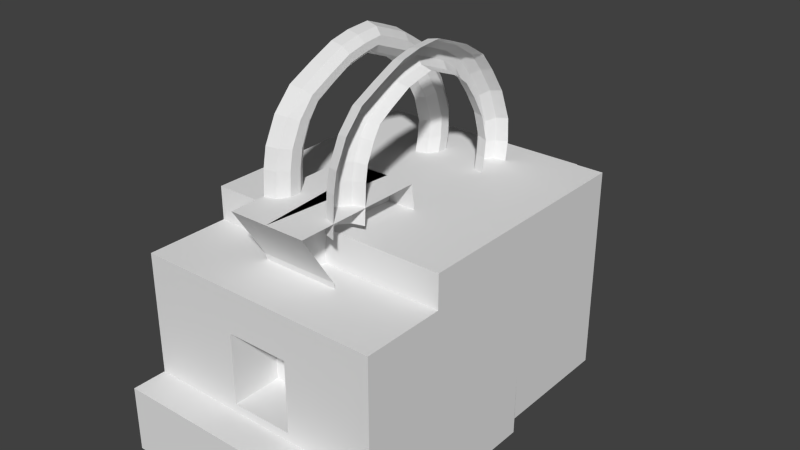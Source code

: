 # Source: ice_enemy_cannon.blend  (saved by Blender 2.73.0; exported with 4.5.12 LTS)
import bpy
from mathutils import Matrix  # noqa: F401  (used for matrix-valued properties, if any)

bpy.ops.wm.read_factory_settings(use_empty=True)
scene = bpy.context.scene
scene.name = 'Scene'

# ---- collections
col_collection_1 = bpy.data.collections.new('Collection 1'); scene.collection.children.link(col_collection_1)

# ---- materials (node trees are filled in below, after node groups)
mat_material = bpy.data.materials.new('Material')
mat_material.alpha_threshold = 0.0
mat_material.use_transparent_shadow = False
mat_material.roughness = 0.5
mat_material.line_color = (0.0, 0.0, 0.0, 1.0)

# ---- material node trees

# ---- world
world_world = bpy.data.worlds.new('World'); scene.world = world_world
world_world.color = (0.05088, 0.05088, 0.05088)
world_world.use_sun_shadow = False
world_world.sun_shadow_jitter_overblur = 0.0
world_world.cycles.sampling_method = 'MANUAL'
world_world.cycles.sample_map_resolution = 256

# ---- meshes
me_cube = bpy.data.meshes.new('Cube')
me_cube.from_pydata([(-0.2703, 1.455, -0.2727), (-0.756, -1.02, -1.923), (-0.756, 0.9804, 0.07709), (-0.756, -0.5101, -1.923), (-0.756, -0.5101, 0.07709), (-0.756, -1.02, -0.2244), (-0.756, 0.9804, -0.2244), (-0.756, -0.5101, -0.2244), (-0.756, 0.9804, -1.783), (-0.2703, 1.455, -1.603), (-0.2703, 0.9804, -1.603), (-0.2703, 0.9804, -0.2727), (-0.756, 0.2162, 0.07709), (-0.756, 0.2162, -0.2244), (-0.756, 0.2162, -1.783), (-0.756, -0.5101, -1.326), (-0.756, -1.02, -1.326), (-0.2703, 1.455, -1.136), (-0.2703, 0.9804, -1.136), (-0.756, 0.9804, -1.326), (-0.756, 0.2162, -1.326), (-0.756, 0.215, -1.923), (-0.756, -1.23, -1.923), (-0.756, -1.23, -1.326), (-0.07146, -0.2333, -0.5491), (-0.07146, -0.07956, 0.3063), (-0.07146, -0.1208, -0.401), (0.0, -0.6453, -0.401), (-0.07146, -0.04004, -0.1661), (0.0, -0.6857, -0.1661), (0.3168, -1.02, -1.923), (0.3168, 0.9804, 0.07709), (0.3168, -0.5101, -1.923), (0.3168, -0.5101, 0.07709), (0.3168, -1.02, -0.2244), (0.3168, 0.9804, -0.2244), (0.3168, -0.5101, -0.2244), (0.3168, 0.9804, -1.783), (0.3168, 1.455, -0.2727), (0.3168, 0.9804, -1.603), (0.3168, 0.9804, -0.2727), (0.3168, 1.455, -1.603), (0.3168, 0.2162, 0.07709), (0.3168, 0.2162, -1.783), (0.3168, -1.02, -1.326), (0.3168, 1.455, -1.136), (0.3168, 0.215, -1.923), (0.3168, -1.23, -1.923), (0.3168, -1.23, -1.326), (0.2411, -0.6857, -0.1661), (0.2411, -0.07956, 0.3063), (0.2411, -0.2333, -0.5491), (0.2411, -0.8921, 0.3063), (0.2411, -0.6198, -0.5491), (0.2411, -0.04004, -0.1661), (0.2411, -0.1208, -0.401), (0.2411, -0.6453, -0.401), (0.2388, -0.6646, 0.5224), (0.2388, -0.6775, 0.1769), (0.1708, -0.6426, 0.5198), (0.1708, -0.6554, 0.1751), (0.1288, -0.5851, 0.5128), (0.1288, -0.5977, 0.1706), (0.1288, -0.5141, 0.5041), (0.1288, -0.5263, 0.1649), (0.1708, -0.4566, 0.4971), (0.1708, -0.4686, 0.1603), (0.2388, -0.4346, 0.4944), (0.2388, -0.4466, 0.1585), (0.2388, -0.6419, 0.6984), (0.1708, -0.6206, 0.6923), (0.1288, -0.5649, 0.6765), (0.1288, -0.496, 0.6569), (0.1708, -0.4403, 0.6411), (0.2388, -0.4191, 0.635), (0.2388, -0.5688, 0.9202), (0.1708, -0.55, 0.9086), (0.1288, -0.5006, 0.8783), (0.1288, -0.4396, 0.8408), (0.1708, -0.3903, 0.8105), (0.2388, -0.3714, 0.7989), (0.2388, -0.4549, 1.1), (0.1708, -0.4425, 1.082), (0.1288, -0.4098, 1.034), (0.1288, -0.3695, 0.9747), (0.1708, -0.3369, 0.9268), (0.2388, -0.3244, 0.9085), (0.2388, -0.2959, 1.218), (0.1708, -0.2888, 1.197), (0.1288, -0.2704, 1.142), (0.1288, -0.2475, 1.074), (0.1708, -0.2291, 1.019), (0.2388, -0.222, 0.9983), (0.2388, -0.1459, 1.319), (0.1708, -0.1421, 1.297), (0.1288, -0.1319, 1.24), (0.1288, -0.1194, 1.169), (0.1708, -0.1093, 1.112), (0.2388, -0.1055, 1.091), (0.2388, -0.02053, 1.361), (0.1708, -0.01853, 1.339), (0.1288, -0.01329, 1.281), (0.1288, -0.006813, 1.21), (0.1708, -0.001572, 1.152), (0.2388, 0.0004307, 1.13), (0.2388, 0.1311, 1.378), (0.1708, 0.1253, 1.357), (0.1288, 0.11, 1.301), (0.1288, 0.09119, 1.232), (0.1708, 0.07596, 1.176), (0.2388, 0.07014, 1.155), (0.2388, 0.255, 1.311), (0.1708, 0.2462, 1.291), (0.1288, 0.223, 1.238), (0.1288, 0.1944, 1.172), (0.1708, 0.1712, 1.119), (0.2388, 0.1624, 1.099), (0.2388, 0.3676, 1.246), (0.1708, 0.3594, 1.225), (0.1288, 0.3381, 1.171), (0.1288, 0.3117, 1.105), (0.1708, 0.2904, 1.051), (0.2388, 0.2822, 1.031), (0.2388, 0.5147, 1.114), (0.1708, 0.5012, 1.096), (0.1288, 0.4659, 1.05), (0.1288, 0.4223, 0.9936), (0.1708, 0.387, 0.9477), (0.2388, 0.3735, 0.9301), (0.2388, 0.6058, 0.9503), (0.1708, 0.5908, 0.9341), (0.1288, 0.5513, 0.8916), (0.1288, 0.5026, 0.8392), (0.1708, 0.4632, 0.7968), (0.2388, 0.4481, 0.7806), (0.2388, 0.707, 0.7295), (0.1708, 0.6898, 0.7156), (0.1288, 0.6447, 0.6792), (0.1288, 0.589, 0.6342), (0.1708, 0.544, 0.5978), (0.2388, 0.5268, 0.5839), (0.2388, 0.7807, 0.4533), (0.1708, 0.7606, 0.444), (0.1288, 0.708, 0.4198), (0.1288, 0.643, 0.3898), (0.1708, 0.5904, 0.3656), (0.2388, 0.5703, 0.3563), (0.2388, 0.7889, 0.2407), (0.1708, 0.7671, 0.2373), (0.1288, 0.7098, 0.2284), (0.1288, 0.6391, 0.2174), (0.1708, 0.5819, 0.2085), (0.2388, 0.56, 0.2051), (0.2388, 0.767, 0.03961), (0.1708, 0.7449, 0.03904), (0.1288, 0.687, 0.03754), (0.1288, 0.6154, 0.03568), (0.1708, 0.5576, 0.03417), (0.2388, 0.5354, 0.03359), (-0.4124, -1.02, -1.923), (-0.4124, 0.9804, 0.07709), (-0.4124, -0.5101, -1.923), (-0.4124, -1.02, -0.2244), (-0.4124, 0.9804, -0.2244), (-0.4124, -0.5101, -0.2244), (-0.4124, 0.9804, -1.783), (-0.1695, 1.455, -0.2727), (-0.1695, 0.9804, -1.603), (-0.1695, 0.9804, -0.2727), (-0.1695, 1.455, -1.603), (-0.4124, 0.2162, -1.783), (-0.4124, -1.02, -1.326), (-0.1695, 1.455, -1.136), (-0.4124, 0.215, -1.923), (-0.4124, -1.23, -1.923), (-0.4124, -1.23, -1.326), (-0.4124, -0.5101, 0.07709), (-0.4124, 0.2162, 0.07709), (0.2112, -0.7153, -0.6083), (0.2112, -0.7153, -1.25), (-0.1711, -0.7153, -0.6083), (-0.1711, -0.7153, -1.25), (-0.1711, -1.02, -1.25), (-0.1711, -1.02, -0.6083), (0.2112, -1.02, -1.25), (0.2112, -1.02, -0.6083), (0.7561, -1.02, -1.923), (0.7561, 0.9804, 0.07716), (0.7561, -0.5102, -1.923), (0.7561, -0.5102, 0.07716), (0.7561, -1.02, -0.2243), (0.7561, 0.9804, -0.2243), (0.7561, -0.5102, -0.2243), (0.7561, 0.9804, -1.783), (0.7561, 0.2162, 0.07716), (0.7561, 0.2162, -0.2243), (0.7561, 0.2162, -1.783), (0.7561, -0.5102, -1.326), (0.7561, -1.02, -1.326), (0.7561, 0.9804, -1.326), (0.7561, 0.2162, -1.326), (0.7561, 0.2149, -1.923), (0.7561, -1.23, -1.923), (0.7561, -1.23, -1.326), (0.0, -0.6198, -0.5491), (0.0, -0.8921, 0.3063), (0.07146, -0.2333, -0.5491), (0.07146, -0.07956, 0.3063), (0.07146, -0.1208, -0.401), (0.07146, -0.04004, -0.1661), (-0.2411, -0.6857, -0.1661), (-0.2411, -0.07956, 0.3063), (-0.2411, -0.2333, -0.5491), (-0.2411, -0.8921, 0.3063), (-0.2411, -0.6198, -0.5491), (-0.2411, -0.04004, -0.1661), (-0.2411, -0.1208, -0.401), (-0.2411, -0.6453, -0.401), (-0.2388, -0.6646, 0.5224), (-0.2388, -0.6775, 0.1769), (-0.1708, -0.6426, 0.5198), (-0.1708, -0.6554, 0.1751), (-0.1288, -0.5851, 0.5128), (-0.1288, -0.5977, 0.1706), (-0.1288, -0.5141, 0.5041), (-0.1288, -0.5263, 0.1649), (-0.1708, -0.4566, 0.4971), (-0.1708, -0.4686, 0.1603), (-0.2388, -0.4346, 0.4944), (-0.2388, -0.4466, 0.1585), (-0.2388, -0.6419, 0.6984), (-0.1708, -0.6206, 0.6923), (-0.1288, -0.5649, 0.6765), (-0.1288, -0.496, 0.6569), (-0.1708, -0.4403, 0.6411), (-0.2388, -0.4191, 0.635), (-0.2388, -0.5688, 0.9202), (-0.1708, -0.55, 0.9086), (-0.1288, -0.5006, 0.8783), (-0.1288, -0.4396, 0.8408), (-0.1708, -0.3903, 0.8105), (-0.2388, -0.3714, 0.7989), (-0.2388, -0.4549, 1.1), (-0.1708, -0.4425, 1.082), (-0.1288, -0.4098, 1.034), (-0.1288, -0.3695, 0.9747), (-0.1708, -0.3369, 0.9268), (-0.2388, -0.3244, 0.9085), (-0.2388, -0.2959, 1.218), (-0.1708, -0.2888, 1.197), (-0.1288, -0.2704, 1.142), (-0.1288, -0.2475, 1.074), (-0.1708, -0.2291, 1.019), (-0.2388, -0.222, 0.9983), (-0.2388, -0.1459, 1.319), (-0.1708, -0.1421, 1.297), (-0.1288, -0.1319, 1.24), (-0.1288, -0.1194, 1.169), (-0.1708, -0.1093, 1.112), (-0.2388, -0.1055, 1.091), (-0.2388, -0.02053, 1.361), (-0.1708, -0.01853, 1.339), (-0.1288, -0.01329, 1.281), (-0.1288, -0.006813, 1.21), (-0.1708, -0.001572, 1.152), (-0.2388, 0.0004307, 1.13), (-0.2388, 0.1311, 1.378), (-0.1708, 0.1253, 1.357), (-0.1288, 0.11, 1.301), (-0.1288, 0.09119, 1.232), (-0.1708, 0.07596, 1.176), (-0.2388, 0.07014, 1.155), (-0.2388, 0.255, 1.311), (-0.1708, 0.2462, 1.291), (-0.1288, 0.223, 1.238), (-0.1288, 0.1944, 1.172), (-0.1708, 0.1712, 1.119), (-0.2388, 0.1624, 1.099), (-0.2388, 0.3676, 1.246), (-0.1708, 0.3594, 1.225), (-0.1288, 0.3381, 1.171), (-0.1288, 0.3117, 1.105), (-0.1708, 0.2904, 1.051), (-0.2388, 0.2822, 1.031), (-0.2388, 0.5147, 1.114), (-0.1708, 0.5012, 1.096), (-0.1288, 0.4659, 1.05), (-0.1288, 0.4223, 0.9936), (-0.1708, 0.387, 0.9477), (-0.2388, 0.3735, 0.9301), (-0.2388, 0.6058, 0.9503), (-0.1708, 0.5908, 0.9341), (-0.1288, 0.5513, 0.8916), (-0.1288, 0.5026, 0.8392), (-0.1708, 0.4632, 0.7968), (-0.2388, 0.4481, 0.7806), (-0.2388, 0.707, 0.7295), (-0.1708, 0.6898, 0.7156), (-0.1288, 0.6447, 0.6792), (-0.1288, 0.589, 0.6342), (-0.1708, 0.544, 0.5978), (-0.2388, 0.5268, 0.5839), (-0.2388, 0.7807, 0.4533), (-0.1708, 0.7606, 0.444), (-0.1288, 0.708, 0.4198), (-0.1288, 0.643, 0.3898), (-0.1708, 0.5904, 0.3656), (-0.2388, 0.5703, 0.3563), (-0.2388, 0.7889, 0.2407), (-0.1708, 0.7671, 0.2373), (-0.1288, 0.7098, 0.2284), (-0.1288, 0.6391, 0.2174), (-0.1708, 0.5819, 0.2085), (-0.2388, 0.56, 0.2051), (-0.2388, 0.767, 0.03961), (-0.1708, 0.7449, 0.03904), (-0.1288, 0.687, 0.03754), (-0.1288, 0.6154, 0.03568), (-0.1708, 0.5576, 0.03417), (-0.2388, 0.5354, 0.03359)], [], [(16, 5, 7, 15), (13, 12, 2, 6), (177, 12, 4, 176), (171, 162, 5, 16), (160, 163, 6, 2), (1, 16, 15, 3), (32, 30, 159, 161), (167, 10, 9, 169), (18, 11, 0, 17), (165, 8, 10, 167), (172, 169, 9, 17), (173, 21, 14, 170), (20, 13, 6, 19), (19, 6, 11, 18), (7, 4, 12, 13), (160, 2, 12, 177), (165, 170, 14, 8), (15, 7, 13, 20), (171, 16, 23, 175), (164, 7, 5, 162), (10, 18, 17, 9), (166, 172, 17, 0), (14, 20, 19, 8), (8, 19, 18, 10), (15, 20, 21, 3), (174, 175, 23, 22), (16, 1, 22, 23), (189, 33, 36, 192), (47, 202, 203, 48), (44, 48, 203, 198), (36, 34, 190, 192), (54, 28, 25, 50), (29, 28, 26, 27), (49, 29, 27, 56), (55, 26, 28, 54), (51, 24, 26, 55), (176, 164, 36, 33), (168, 40, 38, 166), (163, 35, 40, 168), (161, 173, 46, 32), (159, 30, 47, 174), (57, 59, 60, 58), (59, 61, 62, 60), (61, 63, 64, 62), (63, 65, 66, 64), (65, 67, 68, 66), (63, 72, 73, 65), (57, 69, 70, 59), (61, 71, 72, 63), (65, 73, 74, 67), (59, 70, 71, 61), (72, 78, 79, 73), (73, 79, 80, 74), (69, 75, 76, 70), (70, 76, 77, 71), (71, 77, 78, 72), (79, 85, 86, 80), (75, 81, 82, 76), (76, 82, 83, 77), (77, 83, 84, 78), (78, 84, 85, 79), (81, 87, 88, 82), (82, 88, 89, 83), (83, 89, 90, 84), (84, 90, 91, 85), (85, 91, 92, 86), (88, 94, 95, 89), (89, 95, 96, 90), (90, 96, 97, 91), (91, 97, 98, 92), (87, 93, 94, 88), (95, 101, 102, 96), (96, 102, 103, 97), (97, 103, 104, 98), (93, 99, 100, 94), (94, 100, 101, 95), (101, 107, 108, 102), (102, 108, 109, 103), (103, 109, 110, 104), (99, 105, 106, 100), (100, 106, 107, 101), (109, 115, 116, 110), (105, 111, 112, 106), (106, 112, 113, 107), (107, 113, 114, 108), (108, 114, 115, 109), (111, 117, 118, 112), (112, 118, 119, 113), (113, 119, 120, 114), (114, 120, 121, 115), (115, 121, 122, 116), (118, 124, 125, 119), (119, 125, 126, 120), (120, 126, 127, 121), (121, 127, 128, 122), (117, 123, 124, 118), (125, 131, 132, 126), (126, 132, 133, 127), (127, 133, 134, 128), (123, 129, 130, 124), (124, 130, 131, 125), (133, 139, 140, 134), (129, 135, 136, 130), (130, 136, 137, 131), (131, 137, 138, 132), (132, 138, 139, 133), (135, 141, 142, 136), (136, 142, 143, 137), (137, 143, 144, 138), (138, 144, 145, 139), (139, 145, 146, 140), (142, 148, 149, 143), (143, 149, 150, 144), (144, 150, 151, 145), (145, 151, 152, 146), (141, 147, 148, 142), (147, 153, 154, 148), (148, 154, 155, 149), (149, 155, 156, 150), (150, 156, 157, 151), (151, 157, 158, 152), (36, 164, 162, 34), (42, 177, 176, 33), (162, 171, 182, 183), (31, 35, 163, 160), (39, 167, 169, 41), (37, 165, 167, 39), (45, 41, 169, 172), (46, 173, 170, 43), (31, 160, 177, 42), (37, 43, 170, 165), (44, 171, 175, 48), (38, 45, 172, 166), (47, 48, 175, 174), (37, 193, 196, 43), (31, 42, 194, 187), (4, 7, 164, 176), (11, 168, 166, 0), (6, 163, 168, 11), (3, 21, 173, 161), (1, 159, 174, 22), (34, 162, 183, 185), (185, 183, 180, 178), (171, 44, 184, 182), (182, 184, 179, 181), (179, 178, 180, 181), (44, 34, 185, 184), (183, 182, 181, 180), (198, 197, 192, 190), (195, 191, 187, 194), (186, 188, 197, 198), (32, 188, 186, 30), (200, 199, 191, 195), (192, 195, 194, 189), (197, 200, 195, 192), (196, 193, 199, 200), (197, 188, 201, 200), (40, 35, 191), (198, 203, 202, 186), (46, 43, 196, 201), (31, 187, 191, 35), (42, 33, 189, 194), (44, 198, 190, 34), (215, 211, 207, 209), (214, 212, 206, 204), (211, 213, 205, 207), (216, 215, 209, 208), (212, 216, 208, 206), (218, 219, 221, 220), (220, 221, 223, 222), (222, 223, 225, 224), (224, 225, 227, 226), (226, 227, 229, 228), (224, 226, 234, 233), (218, 220, 231, 230), (222, 224, 233, 232), (226, 228, 235, 234), (220, 222, 232, 231), (233, 234, 240, 239), (234, 235, 241, 240), (230, 231, 237, 236), (231, 232, 238, 237), (232, 233, 239, 238), (240, 241, 247, 246), (236, 237, 243, 242), (237, 238, 244, 243), (238, 239, 245, 244), (239, 240, 246, 245), (242, 243, 249, 248), (243, 244, 250, 249), (244, 245, 251, 250), (245, 246, 252, 251), (246, 247, 253, 252), (249, 250, 256, 255), (250, 251, 257, 256), (251, 252, 258, 257), (252, 253, 259, 258), (248, 249, 255, 254), (256, 257, 263, 262), (257, 258, 264, 263), (258, 259, 265, 264), (254, 255, 261, 260), (255, 256, 262, 261), (262, 263, 269, 268), (263, 264, 270, 269), (264, 265, 271, 270), (260, 261, 267, 266), (261, 262, 268, 267), (270, 271, 277, 276), (266, 267, 273, 272), (267, 268, 274, 273), (268, 269, 275, 274), (269, 270, 276, 275), (272, 273, 279, 278), (273, 274, 280, 279), (274, 275, 281, 280), (275, 276, 282, 281), (276, 277, 283, 282), (279, 280, 286, 285), (280, 281, 287, 286), (281, 282, 288, 287), (282, 283, 289, 288), (278, 279, 285, 284), (286, 287, 293, 292), (287, 288, 294, 293), (288, 289, 295, 294), (284, 285, 291, 290), (285, 286, 292, 291), (294, 295, 301, 300), (290, 291, 297, 296), (291, 292, 298, 297), (292, 293, 299, 298), (293, 294, 300, 299), (296, 297, 303, 302), (297, 298, 304, 303), (298, 299, 305, 304), (299, 300, 306, 305), (300, 301, 307, 306), (303, 304, 310, 309), (304, 305, 311, 310), (305, 306, 312, 311), (306, 307, 313, 312), (302, 303, 309, 308), (308, 309, 315, 314), (309, 310, 316, 315), (310, 311, 317, 316), (311, 312, 318, 317), (312, 313, 319, 318), (186, 202, 47, 30), (188, 32, 46, 201), (191, 199, 39, 40), (41, 38, 40, 39), (37, 39, 199, 193), (161, 159, 1, 3), (27, 26, 24, 204), (53, 204, 24, 51), (56, 27, 204, 53), (50, 25, 205, 52), (205, 25, 28, 29), (52, 205, 29, 49), (27, 204, 206, 208), (217, 214, 204, 27), (29, 27, 208, 209), (210, 217, 27, 29), (205, 29, 209, 207), (213, 210, 29, 205)])
me_cube.materials.append(mat_material)
me_cube.use_remesh_preserve_volume = False
me_cube.use_remesh_preserve_attributes = False
me_cube.use_mirror_vertex_groups = False
me_cube.update()

# ---- objects
ob_icecannon = bpy.data.objects.new('IceCannon', me_cube)

# ---- transforms, parenting, visibility, modifiers, constraints
ob_icecannon.location = (0.0, 0.0, 0.0)
ob_icecannon.scale = (1.0, 1.0, 0.6778)
ob_icecannon.lock_rotations_4d = False
ob_icecannon.empty_display_type = 'ARROWS'
ob_icecannon.lineart.crease_threshold = 0.0

# ---- collection membership
col_collection_1.objects.link(ob_icecannon)

# ---- scene / render settings (as saved in the file)
scene.frame_start = 1; scene.frame_end = 250; scene.frame_set(0)
scene.render.engine = 'BLENDER_EEVEE_NEXT'
scene.render.image_settings.color_mode = 'RGB'
scene.render.image_settings.compression = 90
scene.render.resolution_percentage = 50
scene.render.dither_intensity = 0.0
scene.cycles.use_denoising = False
scene.cycles.samples = 10
scene.cycles.sampling_pattern = 'TABULATED_SOBOL'
scene.cycles.light_sampling_threshold = 0.0
scene.cycles.use_adaptive_sampling = False
scene.cycles.use_light_tree = False
scene.cycles.blur_glossy = 0.0
scene.cycles.volume_bounces = 1
scene.cycles.pixel_filter_type = 'GAUSSIAN'
scene.cycles.sample_clamp_indirect = 0.0
scene.view_settings.view_transform = 'Standard'
bpy.context.view_layer.update()

# ---- added for rendering (the .blend has no active camera and no usable light): camera, sun
cam_auto = bpy.data.cameras.new('AutoCamera')
cam_auto.lens = 50.0
cam_auto.sensor_width = 36.0
cam_auto.clip_end = 1000.0
ob_auto_camera = bpy.data.objects.new('AutoCamera', cam_auto)
scene.collection.objects.link(ob_auto_camera)
ob_auto_camera.location = (3.52339, -4.11588, 2.63408)
ob_auto_camera.rotation_euler = (1.09748, -7.21219e-08, 0.694738)
scene.camera = ob_auto_camera
light_auto_sun = bpy.data.lights.new('AutoSun', 'SUN')
light_auto_sun.energy = 3.0
light_auto_sun.angle = 0.0523599
ob_auto_sun = bpy.data.objects.new('AutoSun', light_auto_sun)
scene.collection.objects.link(ob_auto_sun)
ob_auto_sun.rotation_euler = (0.872665, 0.174533, 0.523599)
bpy.context.view_layer.update()
